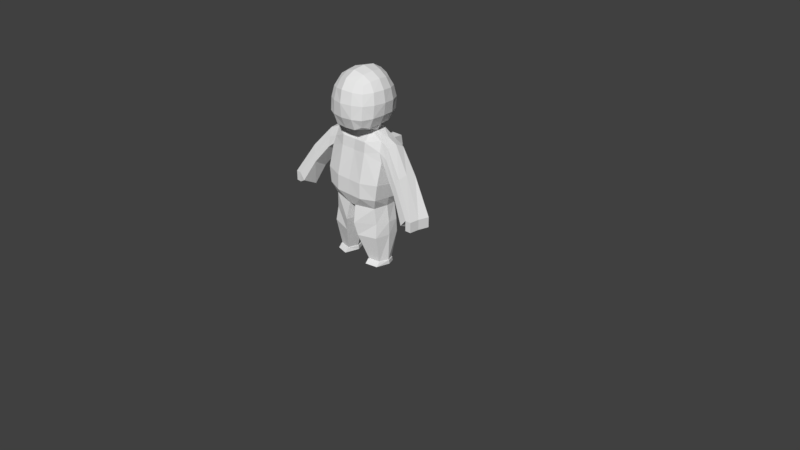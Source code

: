 # Source: spaceman_hover.blend  (saved by Blender 2.79.0; exported with 4.5.12 LTS)
import bpy
from mathutils import Matrix  # noqa: F401  (used for matrix-valued properties, if any)

bpy.ops.wm.read_factory_settings(use_empty=True)
scene = bpy.context.scene
scene.name = 'Scene'

# ---- collections
col_collection_1 = bpy.data.collections.new('Collection 1'); scene.collection.children.link(col_collection_1)

# ---- world
world_world = bpy.data.worlds.new('World'); scene.world = world_world
world_world.color = (0.05088, 0.05088, 0.05088)
world_world.use_sun_shadow = False
world_world.sun_shadow_jitter_overblur = 0.0
world_world.cycles.sampling_method = 'MANUAL'

# ---- cameras
cam_camera = bpy.data.cameras.new('Camera')
cam_camera.clip_end = 100.0
cam_camera.lens = 35.0
cam_camera.sensor_width = 32.0
cam_camera.sensor_height = 18.0
cam_camera.ortho_scale = 7.314
cam_camera.dof.focus_distance = 0.0
cam_camera.dof.aperture_fstop = 128.0

# ---- meshes
me_cube_001 = bpy.data.meshes.new('Cube.001')
me_cube_001.from_pydata([(0.05038, 0.1936, -0.3029), (0.05038, 0.1936, -0.3029), (0.1976, -0.1993, 0.4152), (0.05038, -0.2317, -0.2998), (0.1998, -0.2839, 0.0425), (0.2016, 0.2715, -0.0153), (0.2207, 0.2372, 0.3585), (0.2016, 0.2589, -0.1828), (0.2008, -0.2905, -0.1538), (0.3428, 0.156, -0.2799), (0.3428, 0.156, -0.2799), (0.4426, -0.1431, 0.3442), (0.3428, -0.178, -0.2768), (0.4401, -0.2183, 0.06568), (0.4419, 0.218, 0.007875), (0.4335, 0.1994, 0.3224), (0.4121, 0.2081, -0.1649), (0.4113, -0.2234, -0.1359), (0.1642, -0.04388, 0.6596), (0.1581, 0.1572, 0.6669), (0.3827, -0.08926, 0.5864), (0.3878, 0.1465, 0.5614), (0.2041, -0.1522, -1.023), (0.2302, 0.115, -1.023), (0.3601, -0.119, -1.023), (0.3601, 0.08377, -1.023), (0.3846, 0.1507, -0.4993), (0.06784, 0.2303, -0.5317), (0.3635, -0.1639, -0.4848), (0.06784, -0.2757, -0.5281), (0.379, 0.1648, -0.6713), (0.379, -0.1905, -0.668), (0.1056, 0.2038, -0.6958), (0.1056, -0.2486, -0.6925), (0.05038, -0.01313, -0.3014), (0.4698, 0.02943, 0.2575), (0.3758, 0.004993, -0.2696), (0.441, 0.005884, 0.03598), (0.4117, -0.00168, -0.1508), (0.1983, 0.01646, 0.654), (0.3705, 0.03875, 0.6086), (0.1621, -0.02203, -1.023), (0.3998, -0.003748, -1.023), (0.0425, -0.00901, -0.5299), (0.4067, 0.005579, -0.4938), (0.0803, -0.009468, -0.6942), (0.4121, 0.003427, -0.661), (0.1975, -0.2095, -1.078), (0.2264, 0.1336, -1.076), (0.3668, -0.1735, -1.078), (0.3674, 0.0998, -1.076), (0.1526, -0.01502, -1.076), (0.4105, 0.004824, -1.076), (0.4095, -0.002672, -1.023), (0.1515, -0.02251, -1.023), (0.3664, 0.0923, -1.023), (0.3664, -0.1277, -1.023), (0.2254, 0.1261, -1.023), (0.1971, -0.1638, -1.023), (0.9136, -0.2785, -0.2635), (1.02, 0.0129, -0.2228), (1.068, -0.2695, -0.1753), (1.104, -0.006977, -0.1753), (0.8901, -0.1038, -0.3469), (1.073, -0.1428, -0.1753), (0.5182, -0.1033, 0.5335), (0.5165, 0.02511, 0.5566), (0.529, 0.1935, 0.3177), (0.5358, 0.01151, 0.193), (0.5211, -0.1597, 0.2851), (0.5275, 0.132, 0.5056), (0.7803, -0.178, 0.2481), (0.7721, 0.1101, 0.1075), (0.7339, -0.2171, 0.0338), (0.7753, -0.05024, 0.2675), (0.7446, -0.04591, -0.05882), (0.7942, 0.07089, 0.236), (0.1962, -0.1835, 0.547), (0.401, -0.1318, 0.4588), (0.2002, 0.257, 0.4922), (0.4103, 0.1902, 0.4419), (0.991, -0.274, -0.1753), (1.059, 0.001787, -0.1753), (0.9814, -0.1233, -0.1753), (0.5279, 0.1801, 0.4117), (0.5147, -0.1386, 0.4136), (0.7827, 0.1099, 0.1718), (0.7522, -0.2047, 0.1452), (1.073, -0.1428, -0.3048), (1.068, -0.2695, -0.3048), (0.991, -0.274, -0.3048), (1.104, -0.006977, -0.3048), (0.9814, -0.1233, -0.3048), (1.059, 0.001787, -0.3048), (0.1386, 0.3011, 1.187), (0.1419, 0.3302, 0.8744), (0.3241, 0.1431, 0.888), (0.3207, 0.1282, 1.184), (0.3226, -0.1426, 1.177), (0.3377, -0.1692, 0.8715), (0.1555, -0.3516, 0.8562), (0.1404, -0.3154, 1.172), (0.1392, 0.1452, 0.6968), (0.1488, -0.1228, 0.6838), (0.1386, 0.1246, 1.364), (0.1404, -0.1388, 1.349), (0.1504, 0.3308, 1.036), (0.3455, 0.142, 1.039), (0.3451, -0.007196, 1.188), (0.3494, -0.1593, 1.033), (0.3498, -0.01012, 0.8827), (0.1543, -0.3469, 1.028), (0.249, -0.01163, 0.705), (0.15, -0.007142, 1.375), (0.1326, 0.2781, 0.7471), (0.1276, 0.2345, 1.304), (0.2512, 0.2391, 1.178), (0.2562, 0.265, 0.8858), (0.2767, -0.1738, 0.7388), (0.2562, 0.143, 0.7639), (0.2512, 0.1172, 1.3), (0.254, -0.1316, 1.287), (0.254, -0.2535, 1.165), (0.2767, -0.2958, 0.8607), (0.153, -0.3031, 0.7198), (0.1303, -0.2489, 1.282), (0.371, -0.007925, 1.038), (0.2722, 0.2638, 1.037), (0.2786, -0.01128, 0.7548), (0.2716, -0.007183, 1.309), (0.278, -0.2823, 1.027), (0.2419, -0.2661, 0.7633), (0.2166, -0.2154, 1.249), (0.2192, 0.2353, 0.7919), (0.2136, 0.2011, 1.266), (0.2016, 0.4263, -0.01832), (0.1831, 0.4468, 0.3639), (0.2002, 0.4118, 0.4892), (-0.05038, 0.1936, -0.3029), (-0.05038, 0.1936, -0.3029), (-0.1976, -0.1993, 0.4152), (-0.05038, -0.2317, -0.2998), (0.0, -0.2774, 0.0382), (0.0, 0.2715, -0.0153), (-0.1998, -0.2839, 0.0425), (-0.2016, 0.2715, -0.0153), (-0.2207, 0.2372, 0.3585), (0.0, -0.185, 0.4059), (0.0, -0.2327, -0.302), (0.0, 0.1927, -0.305), (-0.2016, 0.2589, -0.1828), (-0.2008, -0.2905, -0.1538), (0.0, 0.2589, -0.1828), (0.0, -0.2877, -0.1556), (-0.3428, 0.156, -0.2799), (-0.3428, 0.156, -0.2799), (-0.4426, -0.1431, 0.3442), (-0.3428, -0.178, -0.2768), (-0.4401, -0.2183, 0.06568), (-0.4419, 0.218, 0.007875), (-0.4335, 0.1994, 0.3224), (-0.4121, 0.2081, -0.1649), (-0.4113, -0.2234, -0.1359), (-0.1642, -0.04388, 0.6596), (-0.1581, 0.1572, 0.6669), (0.0, -0.08757, 0.6515), (0.0, 0.1986, 0.6668), (-0.3827, -0.08926, 0.5864), (-0.3878, 0.1465, 0.5614), (-0.2041, -0.1522, -1.023), (-0.2302, 0.115, -1.023), (-0.3601, -0.119, -1.023), (-0.3601, 0.08377, -1.023), (-0.3846, 0.1507, -0.4993), (-0.06784, 0.2303, -0.5317), (-0.3635, -0.1639, -0.4848), (-0.06784, -0.2757, -0.5281), (-0.379, 0.1648, -0.6713), (-0.379, -0.1905, -0.668), (-0.1056, 0.2038, -0.6958), (-0.1056, -0.2486, -0.6925), (-0.05038, -0.01313, -0.3014), (0.0, -0.01412, -0.3035), (-0.4698, 0.02943, 0.2575), (-0.3758, 0.004993, -0.2696), (-0.441, 0.005884, 0.03598), (-0.4117, -0.00168, -0.1508), (-0.1983, 0.01646, 0.654), (-0.3705, 0.03875, 0.6086), (-0.1621, -0.02203, -1.023), (-0.3998, -0.003748, -1.023), (-0.0425, -0.00901, -0.5299), (-0.4067, 0.005579, -0.4938), (-0.0803, -0.009468, -0.6942), (-0.4121, 0.003427, -0.661), (-0.1975, -0.2095, -1.078), (-0.2264, 0.1336, -1.076), (-0.3668, -0.1735, -1.078), (-0.3674, 0.0998, -1.076), (-0.1526, -0.01502, -1.076), (-0.4105, 0.004824, -1.076), (-0.4095, -0.002672, -1.023), (-0.1515, -0.02251, -1.023), (-0.3664, 0.0923, -1.023), (-0.3664, -0.1277, -1.023), (-0.2254, 0.1261, -1.023), (-0.1971, -0.1638, -1.023), (-0.9136, -0.2785, -0.2635), (-1.02, 0.0129, -0.2228), (-1.068, -0.2695, -0.1753), (-1.104, -0.006977, -0.1753), (-0.8901, -0.1038, -0.3469), (-1.073, -0.1428, -0.1753), (-0.5182, -0.1033, 0.5335), (-0.5165, 0.02511, 0.5566), (-0.529, 0.1935, 0.3177), (-0.5358, 0.01151, 0.193), (-0.5211, -0.1597, 0.2851), (-0.5275, 0.132, 0.5056), (-0.7803, -0.178, 0.2481), (-0.7721, 0.1101, 0.1075), (-0.7339, -0.2171, 0.0338), (-0.7753, -0.05024, 0.2675), (-0.7446, -0.04591, -0.05882), (-0.7942, 0.07089, 0.236), (0.0, -0.1692, 0.5377), (-0.1962, -0.1835, 0.547), (-0.401, -0.1318, 0.4588), (0.0, 0.257, 0.4922), (-0.2002, 0.257, 0.4922), (-0.4103, 0.1902, 0.4419), (-0.991, -0.274, -0.1753), (-1.059, 0.001787, -0.1753), (-0.9814, -0.1233, -0.1753), (-0.5279, 0.1801, 0.4117), (-0.5147, -0.1386, 0.4136), (-0.7827, 0.1099, 0.1718), (-0.7522, -0.2047, 0.1452), (-1.073, -0.1428, -0.3048), (-1.068, -0.2695, -0.3048), (-0.991, -0.274, -0.3048), (-1.104, -0.006977, -0.3048), (-0.9814, -0.1233, -0.3048), (-1.059, 0.001787, -0.3048), (-0.1386, 0.3011, 1.187), (-0.1419, 0.3302, 0.8744), (-0.3241, 0.1431, 0.888), (-0.3207, 0.1282, 1.184), (-0.3226, -0.1426, 1.177), (-0.3377, -0.1692, 0.8715), (-0.1555, -0.3516, 0.8562), (-0.1404, -0.3154, 1.172), (-0.1392, 0.1452, 0.6968), (-0.1488, -0.1228, 0.6838), (-0.1386, 0.1246, 1.364), (-0.1404, -0.1388, 1.349), (0.0, 0.3387, 1.203), (-0.1504, 0.3308, 1.036), (0.0, 0.367, 0.8585), (-0.3455, 0.142, 1.039), (-0.3451, -0.007196, 1.188), (-0.3494, -0.1593, 1.033), (-0.3498, -0.01012, 0.8827), (-0.1543, -0.3469, 1.028), (0.0, -0.3529, 1.189), (0.0, -0.3721, 0.8549), (0.0, 0.1359, 0.6639), (-0.249, -0.01163, 0.705), (0.0, -0.1481, 0.6604), (0.0, 0.1411, 1.401), (0.0, -0.1553, 1.386), (-0.15, -0.007142, 1.375), (-0.1326, 0.2781, 0.7471), (-0.1276, 0.2345, 1.304), (-0.2512, 0.2391, 1.178), (-0.2562, 0.265, 0.8858), (-0.2767, -0.1738, 0.7388), (-0.2562, 0.143, 0.7639), (-0.2512, 0.1172, 1.3), (-0.254, -0.1316, 1.287), (-0.254, -0.2535, 1.165), (-0.2767, -0.2958, 0.8607), (-0.153, -0.3031, 0.7198), (-0.1303, -0.2489, 1.282), (0.0, 0.3705, 1.036), (-0.371, -0.007925, 1.038), (0.0, -0.3824, 1.031), (0.0, -0.007085, 1.414), (0.0, 0.3071, 0.7181), (0.0, 0.2646, 1.334), (-0.2722, 0.2638, 1.037), (-0.2786, -0.01128, 0.7548), (-0.2716, -0.007183, 1.309), (-0.278, -0.2823, 1.027), (0.0, -0.3076, 0.7128), (0.0, -0.2788, 1.312), (-0.2419, -0.2661, 0.7633), (-0.2166, -0.2154, 1.249), (-0.2192, 0.2353, 0.7919), (-0.2136, 0.2011, 1.266), (0.0, 0.4263, -0.01832), (-0.2016, 0.4263, -0.01832), (-0.1831, 0.4468, 0.3639), (0.0, 0.4685, 0.3598), (0.0, 0.4118, 0.4892), (-0.2002, 0.4118, 0.4892)], [(1, 10), (139, 155)], [(149, 152, 7, 0), (0, 7, 16, 9), (8, 4, 142, 153), (182, 34, 3, 148), (228, 79, 137, 304), (5, 6, 15, 14), (77, 78, 20, 18), (225, 77, 18, 165), (152, 143, 5, 7), (4, 2, 147, 142), (3, 8, 153, 148), (37, 35, 11, 13), (36, 38, 17, 12), (38, 37, 13, 17), (7, 5, 14, 16), (32, 30, 25, 23), (8, 3, 12, 17), (2, 4, 13, 11), (4, 8, 17, 13), (39, 18, 20, 40), (79, 228, 166, 19), (80, 79, 19, 21), (75, 72, 60, 63), (55, 53, 52, 50), (46, 31, 24, 42), (45, 32, 23, 41), (31, 33, 22, 24), (12, 3, 29, 28), (34, 0, 27, 43), (36, 12, 28, 44), (0, 9, 26, 27), (28, 29, 33, 31), (43, 27, 32, 45), (44, 28, 31, 46), (27, 26, 30, 32), (26, 44, 46, 30), (29, 43, 45, 33), (9, 36, 44, 26), (3, 34, 43, 29), (33, 45, 41, 22), (30, 46, 42, 25), (58, 54, 51, 47), (74, 71, 61, 64), (19, 39, 40, 21), (16, 14, 37, 38), (9, 16, 38, 36), (14, 15, 35, 37), (149, 0, 34, 182), (57, 55, 50, 48), (54, 57, 48, 51), (53, 56, 49, 52), (56, 58, 47, 49), (25, 42, 53, 55), (42, 24, 56, 53), (24, 22, 58, 56), (41, 23, 57, 54), (22, 41, 54, 58), (23, 25, 55, 57), (48, 50, 52, 51), (49, 47, 51, 52), (81, 83, 92, 90), (61, 81, 90, 89), (87, 73, 59, 81), (76, 74, 64, 62), (86, 76, 62, 82), (73, 75, 63, 59), (11, 35, 68, 69), (80, 21, 70, 84), (21, 40, 66, 70), (78, 11, 69, 85), (40, 20, 65, 66), (35, 15, 67, 68), (69, 68, 75, 73), (84, 70, 76, 86), (70, 66, 74, 76), (85, 69, 73, 87), (66, 65, 71, 74), (68, 67, 72, 75), (65, 85, 87, 71), (67, 84, 86, 72), (20, 78, 85, 65), (15, 80, 84, 67), (72, 86, 82, 60), (71, 87, 81, 61), (59, 63, 83, 81), (63, 60, 82, 83), (15, 6, 79, 80), (6, 5, 135, 136), (147, 2, 77, 225), (2, 11, 78, 77), (92, 93, 91, 88), (90, 92, 88, 89), (62, 64, 88, 91), (83, 82, 93, 92), (64, 61, 89, 88), (82, 62, 91, 93), (94, 106, 284, 256), (94, 256, 289, 115), (94, 115, 134, 116), (94, 116, 127, 106), (95, 258, 284, 106), (95, 106, 127, 117), (95, 117, 133, 114), (95, 114, 288, 258), (96, 107, 126, 110), (96, 110, 128, 119), (96, 119, 133, 117), (96, 117, 127, 107), (97, 108, 126, 107), (97, 107, 127, 116), (97, 116, 134, 120), (97, 120, 129, 108), (98, 109, 126, 108), (98, 108, 129, 121), (98, 121, 132, 122), (98, 122, 130, 109), (99, 110, 126, 109), (99, 109, 130, 123), (99, 123, 131, 118), (99, 118, 128, 110), (100, 111, 286, 265), (100, 265, 294, 124), (100, 124, 131, 123), (100, 123, 130, 111), (101, 264, 286, 111), (101, 111, 130, 122), (101, 122, 132, 125), (101, 125, 295, 264), (39, 112, 103, 18), (102, 266, 288, 114), (102, 114, 133, 119), (102, 119, 128, 112), (39, 19, 102, 112), (103, 112, 128, 118), (103, 118, 131, 124), (103, 124, 294, 268), (104, 269, 287, 113), (104, 113, 129, 120), (104, 120, 134, 115), (104, 115, 289, 269), (105, 113, 287, 270), (105, 270, 295, 125), (105, 125, 132, 121), (105, 121, 129, 113), (165, 18, 103, 268), (166, 266, 102, 19), (300, 303, 136, 135), (136, 303, 304, 137), (5, 143, 300, 135), (79, 6, 136, 137), (149, 138, 150, 152), (138, 154, 161, 150), (151, 153, 142, 144), (182, 148, 141, 181), (228, 304, 305, 229), (145, 159, 160, 146), (226, 163, 167, 227), (225, 165, 163, 226), (152, 150, 145, 143), (144, 142, 147, 140), (141, 148, 153, 151), (185, 158, 156, 183), (184, 157, 162, 186), (186, 162, 158, 185), (150, 161, 159, 145), (179, 170, 172, 177), (151, 162, 157, 141), (140, 156, 158, 144), (144, 158, 162, 151), (187, 188, 167, 163), (229, 164, 166, 228), (230, 168, 164, 229), (223, 211, 208, 220), (203, 198, 200, 201), (194, 190, 171, 178), (193, 189, 170, 179), (178, 171, 169, 180), (157, 175, 176, 141), (181, 191, 174, 138), (184, 192, 175, 157), (138, 174, 173, 154), (175, 178, 180, 176), (191, 193, 179, 174), (192, 194, 178, 175), (174, 179, 177, 173), (173, 177, 194, 192), (176, 180, 193, 191), (154, 173, 192, 184), (141, 176, 191, 181), (180, 169, 189, 193), (177, 172, 190, 194), (206, 195, 199, 202), (222, 212, 209, 219), (164, 168, 188, 187), (161, 186, 185, 159), (154, 184, 186, 161), (159, 185, 183, 160), (149, 182, 181, 138), (205, 196, 198, 203), (202, 199, 196, 205), (201, 200, 197, 204), (204, 197, 195, 206), (172, 203, 201, 190), (190, 201, 204, 171), (171, 204, 206, 169), (189, 202, 205, 170), (169, 206, 202, 189), (170, 205, 203, 172), (196, 199, 200, 198), (197, 200, 199, 195), (231, 240, 242, 233), (209, 239, 240, 231), (237, 231, 207, 221), (224, 210, 212, 222), (236, 232, 210, 224), (221, 207, 211, 223), (156, 217, 216, 183), (230, 234, 218, 168), (168, 218, 214, 188), (227, 235, 217, 156), (188, 214, 213, 167), (183, 216, 215, 160), (217, 221, 223, 216), (234, 236, 224, 218), (218, 224, 222, 214), (235, 237, 221, 217), (214, 222, 219, 213), (216, 223, 220, 215), (213, 219, 237, 235), (215, 220, 236, 234), (167, 213, 235, 227), (160, 215, 234, 230), (220, 208, 232, 236), (219, 209, 231, 237), (207, 231, 233, 211), (211, 233, 232, 208), (160, 230, 229, 146), (146, 302, 301, 145), (147, 225, 226, 140), (140, 226, 227, 156), (242, 238, 241, 243), (240, 239, 238, 242), (210, 241, 238, 212), (233, 242, 243, 232), (212, 238, 239, 209), (232, 243, 241, 210), (244, 256, 284, 257), (244, 273, 289, 256), (244, 274, 299, 273), (244, 257, 290, 274), (245, 257, 284, 258), (245, 275, 290, 257), (245, 272, 298, 275), (245, 258, 288, 272), (246, 262, 285, 259), (246, 277, 291, 262), (246, 275, 298, 277), (246, 259, 290, 275), (247, 259, 285, 260), (247, 274, 290, 259), (247, 278, 299, 274), (247, 260, 292, 278), (248, 260, 285, 261), (248, 279, 292, 260), (248, 280, 297, 279), (248, 261, 293, 280), (249, 261, 285, 262), (249, 281, 293, 261), (249, 276, 296, 281), (249, 262, 291, 276), (250, 265, 286, 263), (250, 282, 294, 265), (250, 281, 296, 282), (250, 263, 293, 281), (251, 263, 286, 264), (251, 280, 293, 263), (251, 283, 297, 280), (251, 264, 295, 283), (187, 163, 253, 267), (252, 272, 288, 266), (252, 277, 298, 272), (252, 267, 291, 277), (187, 267, 252, 164), (253, 276, 291, 267), (253, 282, 296, 276), (253, 268, 294, 282), (254, 271, 287, 269), (254, 278, 292, 271), (254, 273, 299, 278), (254, 269, 289, 273), (255, 270, 287, 271), (255, 283, 295, 270), (255, 279, 297, 283), (255, 271, 292, 279), (165, 268, 253, 163), (166, 164, 252, 266), (300, 301, 302, 303), (302, 305, 304, 303), (145, 301, 300, 143), (229, 305, 302, 146)])
me_cube_001.use_remesh_preserve_volume = False
me_cube_001.use_remesh_preserve_attributes = False
me_cube_001.use_mirror_x = True
me_cube_001.update()
arm_armature = bpy.data.armatures.new('Armature')  # bones are not reproduced

# ---- objects
ob_armature = bpy.data.objects.new('Armature', arm_armature)
ob_cube = bpy.data.objects.new('Cube', me_cube_001)
ob_camera = bpy.data.objects.new('Camera', cam_camera)

# ---- transforms, parenting, visibility, modifiers, constraints
ob_armature.location = (-0.06885, 0.03472, 0.7766)
ob_armature.show_in_front = True
ob_armature.lineart.crease_threshold = 0.0
ob_cube.parent = ob_armature
ob_cube.matrix_parent_inverse = Matrix(((1.0, 0.0, 0.0, 0.06885), (0.0, 1.0, 0.0, -0.03472), (0.0, 0.0, 1.0, -0.8056), (0.0, 0.0, 0.0, 1.0)))
ob_cube.location = (-0.06885, 0.03472, 1.084)
ob_cube.lineart.crease_threshold = 0.0
ob_cube.use_mesh_mirror_x = True
_vg = ob_cube.vertex_groups.new(name='Torso')
for _i, _w in zip([0, 1, 2, 3, 4, 5, 6, 7, 8, 9, 11, 12, 13, 14, 15, 16, 17, 26, 27, 29, 32, 33, 34, 35, 36, 37, 38, 43, 45, 67, 79, 80, 135, 136, 137, 138, 139, 140, 141, 142, 143, 144, 145, 146, 147, 148, 149, 150, 151, 152, 153, 154, 156, 157, 158, 159, 160, 161, 162, 173, 174, 176, 179, 180, 181, 182, 183, 184, 185, 186, 191, 193, 215, 225, 228, 229, 230, 300, 301, 302, 303, 304, 305], [0.7319, 1.0, 0.07054, 0.663, 0.6019, 0.6318, 0.1048, 0.4369, 0.3293, 0.146, 0.01367, 0.08965, 0.4508, 0.4495, 0.07563, 0.1986, 0.2005, 0.02738, 0.1805, 0.1389, 0.05585, 0.01236, 0.8797, 0.08098, 0.05155, 0.4085, 0.1361, 0.1519, 0.01573, 0.01013, 0.06474, 0.02156, 0.5944, 0.1684, 0.177, 0.7319, 1.0, 0.07054, 0.663, 0.6759, 0.6848, 0.6019, 0.6318, 0.1048, 0.08818, 0.6955, 0.784, 0.4369, 0.3293, 0.7439, 0.6691, 0.146, 0.01367, 0.08965, 0.4508, 0.4495, 0.07563, 0.1986, 0.2005, 0.02738, 0.1805, 0.1389, 0.05585, 0.01236, 0.8797, 0.9769, 0.08098, 0.05155, 0.4085, 0.1361, 0.1519, 0.01573, 0.01013, 0.01493, 0.05848, 0.06474, 0.02156, 0.4824, 0.5944, 0.1684, 0.1718, 0.1173, 0.177]): _vg.add([_i], _w, 'REPLACE')
_vg = ob_cube.vertex_groups.new(name='Chest')
for _i, _w in zip([2, 4, 5, 6, 7, 8, 11, 13, 14, 15, 16, 18, 19, 20, 21, 35, 39, 40, 67, 70, 77, 79, 80, 84, 95, 96, 99, 100, 102, 103, 107, 109, 110, 111, 112, 114, 117, 118, 119, 123, 124, 126, 127, 128, 130, 131, 133, 135, 136, 137, 140, 142, 143, 144, 145, 146, 147, 150, 151, 152, 153, 156, 158, 159, 160, 161, 163, 164, 165, 166, 167, 168, 183, 187, 188, 215, 218, 225, 226, 228, 229, 230, 234, 245, 246, 249, 250, 252, 253, 258, 259, 261, 262, 263, 265, 266, 267, 268, 272, 275, 276, 277, 281, 282, 284, 285, 286, 288, 290, 291, 293, 294, 296, 298, 300, 301, 302, 303, 304, 305], [0.5368, 0.09049, 0.1373, 0.6282, 0.04538, 0.006928, 0.004163, 0.008069, 0.05821, 0.1303, 0.009514, 0.9808, 0.869, 0.7279, 0.1365, 0.002085, 0.7106, 0.9145, 0.04407, 0.02545, 0.9933, 0.6629, 0.1578, 0.04597, 0.05619, 0.0613, 0.06088, 0.05322, 0.3219, 0.2395, 0.005294, 0.00825, 0.06939, 0.004783, 0.2834, 0.1244, 0.05615, 0.604, 0.1385, 0.05486, 0.09788, 0.009521, 0.001568, 0.1728, 0.006493, 0.08665, 0.1026, 0.2496, 0.6766, 0.6339, 0.5368, 0.1269, 0.1711, 0.09049, 0.1373, 0.6282, 0.7057, 0.04538, 0.006928, 0.06187, 0.0464, 0.004163, 0.008069, 0.05821, 0.1303, 0.009514, 0.9808, 0.869, 0.2447, 0.8122, 0.7279, 0.1365, 0.002085, 0.7106, 0.9145, 0.04407, 0.02545, 0.9649, 0.9933, 0.8498, 0.6629, 0.1578, 0.04597, 0.05619, 0.0613, 0.06088, 0.05322, 0.3219, 0.2395, 0.0613, 0.005294, 0.00825, 0.06939, 0.004783, 0.0569, 0.2535, 0.2834, 0.1907, 0.1244, 0.05615, 0.604, 0.1385, 0.05486, 0.09788, 0.00405, 0.009521, 0.009922, 0.1269, 0.001568, 0.1728, 0.006493, 0.1035, 0.08665, 0.1026, 0.3906, 0.2496, 0.6766, 0.6907, 0.7081, 0.6339]): _vg.add([_i], _w, 'REPLACE')
_vg = ob_cube.vertex_groups.new(name='Head')
for _i, _w in zip([2, 6, 18, 19, 21, 39, 40, 77, 79, 94, 95, 96, 97, 98, 99, 100, 101, 102, 103, 104, 105, 106, 107, 108, 109, 110, 111, 112, 113, 114, 115, 116, 117, 118, 119, 120, 121, 122, 123, 124, 125, 126, 127, 128, 129, 130, 131, 132, 133, 134, 136, 137, 140, 146, 147, 163, 164, 165, 166, 168, 187, 188, 225, 226, 228, 229, 244, 245, 246, 247, 248, 249, 250, 251, 252, 253, 254, 255, 256, 257, 258, 259, 260, 261, 262, 263, 264, 265, 266, 267, 268, 269, 270, 271, 272, 273, 274, 275, 276, 277, 278, 279, 280, 281, 282, 283, 284, 285, 286, 287, 288, 289, 290, 291, 292, 293, 294, 295, 296, 297, 298, 299, 302, 303, 304, 305], [0.01902, 0.01025, 0.3564, 0.3463, 0.05584, 0.2885, 0.041, 0.0871, 0.0906, 0.9861, 0.9314, 0.9207, 0.9829, 0.9797, 0.9168, 0.9275, 0.9792, 0.6062, 0.6718, 0.9943, 0.992, 0.9698, 0.9641, 0.9815, 0.9604, 0.9057, 0.9628, 0.6189, 0.9941, 0.849, 0.9921, 0.9839, 0.9298, 0.8383, 0.8237, 0.9909, 0.9883, 0.9784, 0.9251, 0.8666, 0.9873, 0.96, 0.9675, 0.7615, 0.9903, 0.9615, 0.8815, 0.9857, 0.8725, 0.9902, 0.02243, 0.06188, 0.01902, 0.01025, 0.06877, 0.3564, 0.3463, 0.6734, 0.4049, 0.05584, 0.2885, 0.041, 0.2241, 0.0871, 0.164, 0.0906, 0.9861, 0.9314, 0.9207, 0.9829, 0.9797, 0.9168, 0.9275, 0.9792, 0.6062, 0.6718, 0.9943, 0.992, 0.9852, 0.9698, 0.9271, 0.9641, 0.9815, 0.9604, 0.9057, 0.9628, 0.9779, 0.9229, 0.7138, 0.6189, 0.7437, 0.9945, 0.9921, 0.9941, 0.849, 0.9921, 0.9839, 0.9298, 0.8383, 0.8237, 0.9909, 0.9883, 0.9784, 0.9251, 0.8666, 0.9873, 0.9674, 0.96, 0.9594, 0.9946, 0.8623, 0.992, 0.9675, 0.7615, 0.9903, 0.9615, 0.8602, 0.987, 0.8815, 0.9857, 0.8725, 0.9902, 0.02243, 0.04143, 0.08717, 0.06188]): _vg.add([_i], _w, 'REPLACE')
_vg = ob_cube.vertex_groups.new(name='Upper_Arm_L')
for _i, _w in zip([2, 4, 5, 6, 7, 8, 11, 13, 14, 15, 16, 17, 18, 19, 20, 21, 35, 37, 38, 39, 40, 65, 66, 67, 68, 69, 70, 71, 72, 73, 74, 76, 77, 78, 79, 80, 84, 85, 86, 87, 102, 103, 112, 118, 119, 124, 128, 131, 135, 136, 137, 142, 143, 147, 153, 165, 166, 225, 228, 268, 294, 300, 303, 304], [0.0, 0.09408, 0.0589, 0.0, 0.006327, 0.01765, 0.9039, 0.2554, 0.1901, 0.0, 0.06486, 0.07721, 0.1712, 0.1005, 0.9724, 0.5486, 0.7836, 0.0, 0.06745, 0.1957, 0.8567, 0.9875, 0.9514, 0.7643, 0.828, 0.898, 0.8887, 0.02473, 0.08009, 0.01606, 0.001691, 0.06259, 0.0, 0.8104, 0.1656, 0.0, 0.8216, 0.9628, 0.07679, 0.0361, 0.06313, 0.08361, 0.1022, 0.03299, 0.01909, 0.001867, 0.06324, 0.009734, 0.04104, 0.08857, 0.1058, 0.02586, 0.001779, 0.05844, 0.0005725, 0.03476, 0.01275, 0.07204, 0.03519, 0.0287, 0.007462, 0.009894, 0.03134, 0.03436]): _vg.add([_i], _w, 'REPLACE')
_vg = ob_cube.vertex_groups.new(name='Lower_Arm_L')
for _i, _w in zip([15, 35, 59, 60, 61, 63, 67, 68, 69, 70, 71, 72, 73, 74, 75, 76, 80, 81, 82, 84, 86, 87, 90], [0.03534, 0.05013, 0.2183, 0.1488, 0.006875, 0.2575, 0.1355, 0.1243, 0.08012, 0.05128, 0.9555, 0.8606, 0.8943, 0.9705, 0.8959, 0.9197, 0.008186, 0.09954, 0.06504, 0.09502, 0.8868, 0.9257, 0.004375]): _vg.add([_i], _w, 'REPLACE')
_vg = ob_cube.vertex_groups.new(name='Hand_L')
for _i, _w in zip([59, 60, 61, 62, 63, 64, 72, 73, 75, 81, 82, 83, 86, 87, 88, 89, 90, 91, 92, 93], [0.0, 1.0, 1.0, 0.9774, 0.0, 0.9894, 0.0542, 0.07101, 0.0786, 0.01317, 1.0, 0.0003634, 0.008464, 0.01161, 1.0, 1.0, 1.0, 1.0, 1.0, 1.0]): _vg.add([_i], _w, 'REPLACE')
_vg = ob_cube.vertex_groups.new(name='Upper_Arm_R')
for _i, _w in zip([140, 142, 143, 144, 145, 146, 147, 150, 151, 153, 156, 158, 159, 160, 161, 162, 163, 164, 165, 166, 167, 168, 183, 185, 186, 187, 188, 213, 214, 215, 216, 217, 218, 219, 220, 221, 222, 224, 225, 226, 227, 228, 229, 230, 234, 235, 236, 237, 252, 253, 267, 268, 276, 277, 282, 291, 294, 296, 300, 301, 302, 303, 304, 305], [0.0, 0.02586, 0.001779, 0.09408, 0.0589, 0.0, 0.05844, 0.006327, 0.01765, 0.0005725, 0.9039, 0.2554, 0.1901, 0.0, 0.06486, 0.07721, 0.1712, 0.1005, 0.03476, 0.01275, 0.9724, 0.5486, 0.7836, 0.0, 0.06745, 0.1957, 0.8567, 0.9875, 0.9514, 0.7643, 0.828, 0.898, 0.8887, 0.02473, 0.08009, 0.01606, 0.001691, 0.06259, 0.07204, 0.0, 0.8104, 0.03519, 0.1656, 0.0, 0.8216, 0.9628, 0.07679, 0.0361, 0.06313, 0.08361, 0.1022, 0.0287, 0.03299, 0.01909, 0.001867, 0.06324, 0.007462, 0.009734, 0.009894, 0.04104, 0.08857, 0.03134, 0.03436, 0.1058]): _vg.add([_i], _w, 'REPLACE')
_vg = ob_cube.vertex_groups.new(name='Lower_Arm_R')
for _i, _w in zip([160, 183, 207, 208, 209, 211, 215, 216, 217, 218, 219, 220, 221, 222, 223, 224, 230, 231, 232, 234, 236, 237, 240], [0.03534, 0.05013, 0.2183, 0.1488, 0.006875, 0.2575, 0.1355, 0.1243, 0.08012, 0.05128, 0.9555, 0.8606, 0.8943, 0.9705, 0.8959, 0.9197, 0.008186, 0.09954, 0.06504, 0.09502, 0.8868, 0.9257, 0.004375]): _vg.add([_i], _w, 'REPLACE')
_vg = ob_cube.vertex_groups.new(name='Hand_R')
for _i, _w in zip([207, 208, 209, 210, 211, 212, 220, 221, 223, 231, 232, 233, 236, 237, 238, 239, 240, 241, 242, 243], [0.0, 1.0, 1.0, 0.9774, 0.0, 0.9894, 0.0542, 0.07101, 0.0786, 0.01317, 1.0, 0.0003634, 0.008464, 0.01161, 1.0, 1.0, 1.0, 1.0, 1.0, 1.0]): _vg.add([_i], _w, 'REPLACE')
_vg = ob_cube.vertex_groups.new(name='Upper_Leg_L')
for _i, _w in zip([0, 3, 4, 5, 6, 7, 8, 9, 10, 12, 13, 14, 15, 16, 17, 23, 26, 27, 28, 29, 30, 31, 32, 33, 34, 35, 36, 37, 38, 43, 44, 45, 46, 48, 57, 135, 136, 142, 143, 148, 149, 152, 153, 300, 303], [0.2227, 0.27, 0.2003, 0.1586, 0.002401, 0.4713, 0.5925, 0.7905, 1.0, 0.8682, 0.2515, 0.2826, 0.02979, 0.6877, 0.6945, 0.06059, 0.7645, 0.6675, 0.8628, 0.6256, 0.2552, 0.0984, 0.5725, 0.1583, 0.09607, 0.05441, 0.9086, 0.2914, 0.7724, 0.6717, 0.8291, 0.1884, 0.1507, 0.0182, 0.05689, 0.09526, 0.0001293, 0.06379, 0.0526, 0.121, 0.08508, 0.08365, 0.1182, 0.03769, 0.0003402]): _vg.add([_i], _w, 'REPLACE')
_vg = ob_cube.vertex_groups.new(name='Lower_Leg_L')
for _i, _w in zip([0, 3, 9, 22, 23, 24, 25, 26, 27, 28, 29, 30, 31, 32, 33, 41, 42, 43, 44, 45, 46, 47, 48, 49, 50, 51, 52, 53, 54, 55, 56, 57, 58, 148], [0.00308, 0.04897, 0.01611, 0.9816, 0.9332, 0.9898, 0.9732, 0.191, 0.1468, 0.1185, 0.2319, 0.7272, 0.8974, 0.37, 0.8097, 0.9754, 0.9854, 0.175, 0.1538, 0.7782, 0.8437, 0.9887, 0.9624, 0.9936, 0.9794, 0.9863, 0.9904, 0.9862, 0.9774, 0.9742, 0.9903, 0.9373, 0.9827, 0.01758]): _vg.add([_i], _w, 'REPLACE')
_vg = ob_cube.vertex_groups.new(name='Upper_Leg_R')
for _i, _w in zip([138, 141, 142, 143, 144, 145, 146, 148, 149, 150, 151, 152, 153, 154, 155, 157, 158, 159, 160, 161, 162, 170, 173, 174, 175, 176, 177, 178, 179, 180, 181, 183, 184, 185, 186, 191, 192, 193, 194, 196, 205, 300, 301, 302, 303], [0.2227, 0.27, 0.06379, 0.0526, 0.2003, 0.1586, 0.002401, 0.121, 0.08508, 0.4713, 0.5925, 0.08365, 0.1182, 0.7905, 1.0, 0.8682, 0.2515, 0.2826, 0.02979, 0.6877, 0.6945, 0.06059, 0.7645, 0.6675, 0.8628, 0.6256, 0.2552, 0.0984, 0.5725, 0.1583, 0.09607, 0.05441, 0.9086, 0.2914, 0.7724, 0.6717, 0.8291, 0.1884, 0.1507, 0.0182, 0.05689, 0.03769, 0.09526, 0.0001293, 0.0003402]): _vg.add([_i], _w, 'REPLACE')
_vg = ob_cube.vertex_groups.new(name='Lower_Leg_R')
for _i, _w in zip([138, 141, 148, 154, 169, 170, 171, 172, 173, 174, 175, 176, 177, 178, 179, 180, 189, 190, 191, 192, 193, 194, 195, 196, 197, 198, 199, 200, 201, 202, 203, 204, 205, 206], [0.00308, 0.04897, 0.01758, 0.01611, 0.9816, 0.9332, 0.9898, 0.9732, 0.191, 0.1468, 0.1185, 0.2319, 0.7272, 0.8974, 0.37, 0.8097, 0.9754, 0.9854, 0.175, 0.1538, 0.7782, 0.8437, 0.9887, 0.9624, 0.9936, 0.9794, 0.9863, 0.9904, 0.9862, 0.9774, 0.9742, 0.9903, 0.9373, 0.9827]): _vg.add([_i], _w, 'REPLACE')
_vg = ob_cube.vertex_groups.new(name='Leg_Pole_Target.L')
_vg = ob_cube.vertex_groups.new(name='Leg_Pole_Target.R')
_m = ob_cube.modifiers.new('Armature', 'ARMATURE')
_m.object = ob_armature
ob_camera.location = (7.481, -6.508, 5.344)
ob_camera.rotation_euler = (1.109, 0.0, 0.8149)
ob_camera.lock_rotations_4d = False
ob_camera.empty_display_type = 'ARROWS'
ob_camera.color = (0.0, 0.0, 0.0, 0.0)
ob_camera.display_type = 'WIRE'
ob_camera.lineart.crease_threshold = 0.0

# ---- collection membership
col_collection_1.objects.link(ob_armature)
col_collection_1.objects.link(ob_cube)
col_collection_1.objects.link(ob_camera)

# ---- scene / render settings (as saved in the file)
scene.camera = ob_camera
scene.frame_start = 1; scene.frame_end = 250; scene.frame_set(73)
scene.render.engine = 'BLENDER_EEVEE_NEXT'
scene.render.resolution_percentage = 50
scene.render.dither_intensity = 0.0
scene.cycles.use_denoising = False
scene.cycles.samples = 128
scene.cycles.sampling_pattern = 'TABULATED_SOBOL'
scene.cycles.use_adaptive_sampling = False
scene.cycles.use_light_tree = False
scene.cycles.blur_glossy = 0.0
scene.cycles.sample_clamp_indirect = 0.0
scene.view_settings.view_transform = 'Standard'
bpy.context.view_layer.update()

# ---- added for rendering (the .blend has no usable light): sun
light_auto_sun = bpy.data.lights.new('AutoSun', 'SUN')
light_auto_sun.energy = 3.0
light_auto_sun.angle = 0.0523599
ob_auto_sun = bpy.data.objects.new('AutoSun', light_auto_sun)
scene.collection.objects.link(ob_auto_sun)
ob_auto_sun.rotation_euler = (0.872665, 0.174533, 0.523599)
bpy.context.view_layer.update()
